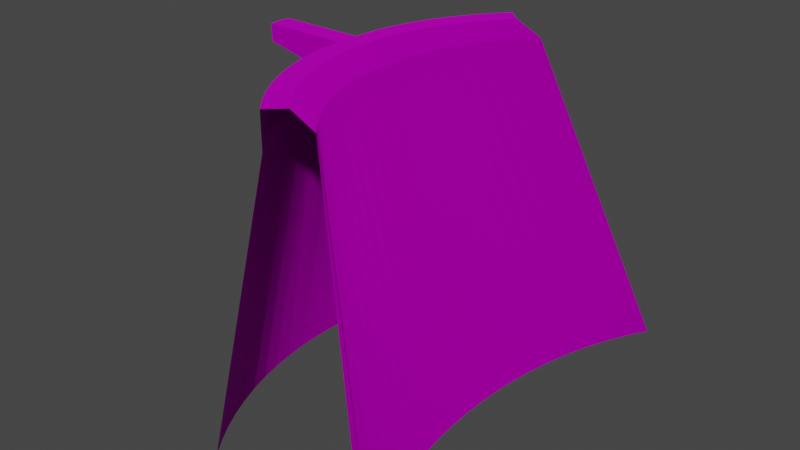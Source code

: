 # Source: dam.blend  (saved by Blender 2.93.20; exported with 4.5.12 LTS)
import bpy
from mathutils import Matrix  # noqa: F401  (used for matrix-valued properties, if any)

bpy.ops.wm.read_factory_settings(use_empty=True)
scene = bpy.context.scene
scene.name = 'Scene'

# ---- images (referenced by path relative to the original .blend; pixels are not part of the script)
import os
ASSET_DIR = os.environ.get("B2B_ASSET_DIR", "")  # directory of the original .blend (textures are referenced by path, not embedded)
HERE = os.path.dirname(os.path.abspath(__file__))  # packed textures are extracted next to this script under _unpacked/

def load_image(name, relpath, width, height, colorspace="sRGB"):
    """Load a texture the original file referenced (path relative to the .blend, or extracted next to this script)."""
    p = next((c for c in (os.path.join(HERE, relpath), os.path.join(ASSET_DIR, relpath)) if relpath and os.path.exists(c)), "")
    if p:
        img = bpy.data.images.load(p, check_existing=True)
        img.name = name
    else:  # same state as the original file: an image datablock whose file is absent (Cycles renders it pink)
        img = bpy.data.images.new(name, width, height)
        img.source = "FILE"
        img.filepath = "//" + (relpath or name)
    img.colorspace_settings.name = colorspace
    return img
img_image = load_image('Image', '', 1024, 1024, 'sRGB')
img_image_001 = load_image('Image.001', '', 1024, 1024, 'Non-Color')
img_image_002 = load_image('Image.002', '', 1024, 1024, 'Non-Color')

# ---- materials (node trees are filled in below, after node groups)
mat_pdx_texture = bpy.data.materials.new('pdx_texture')
mat_pdx_texture.use_backface_culling = True

# ---- material node trees
mat_pdx_texture.use_nodes = True; mat_pdx_texture.node_tree.nodes.clear()
_N = mat_pdx_texture.node_tree.nodes; _L = mat_pdx_texture.node_tree.links
n0 = _N.new('ShaderNodeBsdfPrincipled'); n0.name = 'Principled BSDF'; n0.location = (10, 300)
n0.distribution = 'GGX'
n0.subsurface_method = 'BURLEY'
n0.inputs[3].default_value = 1.45
n0.inputs[27].default_value = (0.0, 0.0, 0.0, 1.0)
n0.inputs[28].default_value = 1.0
n1 = _N.new('ShaderNodeOutputMaterial'); n1.name = 'Material Output'; n1.location = (300, 300)
n2 = _N.new('ShaderNodeTexImage'); n2.name = 'Node'; n2.location = (-1500, 0)
n2.image = img_image
n3 = _N.new('ShaderNodeTexImage'); n3.name = 'Node.001'; n3.location = (-1500, -300)
n3.image = img_image_001
n4 = _N.new('ShaderNodeSeparateColor'); n4.name = 'Separate RGB'; n4.location = (-1200, -300)
n5 = _N.new('ShaderNodeTexImage'); n5.name = 'Node.002'; n5.location = (-1500, -600)
n5.image = img_image_002
n6 = _N.new('ShaderNodeSeparateColor'); n6.name = 'Separate RGB.001'; n6.location = (-1200, -600)
n7 = _N.new('ShaderNodeCombineColor'); n7.name = 'Combine RGB'; n7.location = (-900, -600)
n7.inputs[2].default_value = 1.0
n8 = _N.new('ShaderNodeNormalMap'); n8.name = 'Normal Map'; n8.location = (-600, -600)
_L.new(n0.outputs[0], n1.inputs[0])
_L.new(n2.outputs[0], n0.inputs[0])
_L.new(n3.outputs[0], n4.inputs[0])
_L.new(n4.outputs[1], n0.inputs[13])
_L.new(n4.outputs[2], n0.inputs[1])
_L.new(n3.outputs[1], n0.inputs[2])
_L.new(n5.outputs[0], n6.inputs[0])
_L.new(n6.outputs[1], n7.inputs[0])
_L.new(n5.outputs[1], n7.inputs[1])
_L.new(n7.outputs[0], n8.inputs[1])
_L.new(n8.outputs[0], n0.inputs[5])
n1.is_active_output = True

# ---- world
world_world = bpy.data.worlds.new('World'); scene.world = world_world
world_world.use_nodes = True; world_world.node_tree.nodes.clear()
_N = world_world.node_tree.nodes; _L = world_world.node_tree.links
n0 = _N.new('ShaderNodeOutputWorld'); n0.name = 'World Output'; n0.location = (300, 300)
n1 = _N.new('ShaderNodeBackground'); n1.name = 'Background'; n1.location = (10, 300)
n1.inputs[0].default_value = (0.05088, 0.05088, 0.05088, 1.0)
_L.new(n1.outputs[0], n0.inputs[0])
n0.is_active_output = True
world_world.color = (0.05088, 0.05088, 0.05088)
world_world.use_sun_shadow = False
world_world.sun_shadow_jitter_overblur = 0.0

# ---- meshes
me_dam = bpy.data.meshes.new('dam')
me_dam.from_pydata([(-1.24, -18.51, -1.0), (2.549, -15.05, 28.52), (-1.24, 18.42, -1.0), (2.549, 15.05, 28.52), (16.21, -20.29, -1.0), (4.006, -13.67, 28.52), (16.21, 20.11, -1.0), (4.006, 13.67, 28.52), (-2.134, 17.2, -1.0), (-3.108, 15.67, -1.0), (-3.99, 14.06, -1.0), (-4.774, 12.37, -1.0), (-5.457, 10.62, -1.0), (-6.035, 8.817, -1.0), (-6.504, 6.964, -1.0), (-6.863, 5.074, -1.0), (-7.109, 3.157, -1.0), (-7.241, 1.223, -1.0), (-7.259, -0.7176, -1.0), (-7.162, -2.655, -1.0), (-6.951, -4.578, -1.0), (-6.627, -6.477, -1.0), (-6.191, -8.343, -1.0), (-5.647, -10.16, -1.0), (-4.996, -11.93, -1.0), (-4.242, -13.64, -1.0), (-3.39, -15.27, -1.0), (-2.443, -16.83, -1.0), (1.346, -13.67, 28.52), (0.3992, -12.41, 28.52), (-0.4531, -11.08, 28.52), (-1.207, -9.686, 28.52), (-1.857, -8.245, 28.52), (-2.402, -6.76, 28.52), (-2.837, -5.24, 28.52), (-3.162, -3.692, 28.52), (-3.373, -0.7104, 28.52), (-3.47, -0.03515, 28.52), (-3.452, 0.6413, 28.52), (-3.32, 1.315, 28.52), (-3.074, 4.172, 28.52), (-2.715, 5.712, 28.52), (-2.246, 7.221, 28.52), (-1.668, 8.693, 28.52), (-0.9853, 10.12, 28.52), (-0.2009, 11.49, 28.52), (0.6809, 12.8, 28.52), (1.656, 14.05, 28.52), (15.12, -18.45, -1.0), (14.26, -16.75, -1.0), (13.48, -14.96, -1.0), (12.8, -13.09, -1.0), (12.21, -11.16, -1.0), (11.71, -9.163, -1.0), (11.32, -7.123, -1.0), (11.02, -5.045, -1.0), (10.83, -2.941, -1.0), (10.74, -0.8225, -1.0), (10.76, 1.3, -1.0), (10.88, 3.415, -1.0), (11.1, 5.512, -1.0), (11.43, 7.58, -1.0), (11.85, 9.607, -1.0), (12.38, 11.58, -1.0), (13.0, 13.5, -1.0), (13.71, 15.34, -1.0), (14.51, 17.1, -1.0), (15.4, 18.77, -1.0), (3.195, 12.76, 28.52), (2.31, 11.63, 28.52), (1.509, 10.44, 28.52), (0.7963, 9.191, 28.52), (0.1761, 7.896, 28.52), (-0.3485, 6.559, 28.52), (-0.7748, 5.187, 28.52), (-1.101, 3.789, 28.52), (-1.324, 2.37, 28.52), (-1.444, 0.9391, 28.52), (-1.46, -0.497, 28.52), (-1.372, -1.93, 28.52), (-1.18, -3.354, 28.52), (-0.886, -4.759, 28.52), (-0.4904, -6.14, 28.52), (0.004229, -7.488, 28.52), (0.5953, -8.797, 28.52), (1.28, -10.06, 28.52), (2.054, -11.27, 28.52), (2.914, -12.42, 28.52), (2.549, -15.05, 25.29), (2.549, 15.05, 25.29), (6.473, 13.67, 27.35), (6.473, -13.67, 27.35), (5.661, 12.76, 27.35), (4.776, 11.63, 27.35), (3.975, 10.44, 27.35), (3.263, 9.191, 27.35), (2.643, 7.896, 27.35), (2.118, 6.559, 27.35), (1.692, 5.187, 27.35), (1.366, 3.789, 27.35), (1.142, 2.37, 27.35), (1.022, 0.9391, 27.35), (1.006, -0.497, 27.35), (1.094, -1.93, 27.35), (1.286, -3.354, 27.35), (1.581, -4.759, 27.35), (1.976, -6.14, 27.35), (2.471, -7.488, 27.35), (3.062, -8.797, 27.35), (3.746, -10.06, 27.35), (4.52, -11.27, 27.35), (5.38, -12.42, 27.35), (1.346, -13.67, 25.29), (0.3992, -12.41, 25.29), (-0.4531, -11.08, 25.29), (-1.207, -9.686, 25.29), (-1.857, -8.245, 25.29), (-2.402, -6.76, 25.29), (-2.837, -5.24, 25.29), (-3.162, -3.692, 25.29), (-3.373, -0.7104, 25.29), (-3.47, -0.5472, 25.29), (-3.452, 1.034, 25.29), (-3.32, 1.315, 25.29), (-3.074, 4.172, 25.29), (-2.715, 5.712, 25.29), (-2.246, 7.221, 25.29), (-1.668, 8.693, 25.29), (-0.9853, 10.12, 25.29), (-0.2009, 11.49, 25.29), (0.6809, 12.8, 25.29), (1.656, 14.05, 25.29), (-11.08, -0.6317, 28.52), (-11.18, 0.04356, 28.52), (-11.16, 0.72, 28.52), (-11.03, 1.394, 28.52), (-11.08, -0.6317, 27.03), (-11.18, 0.04356, 27.03), (-11.16, 0.72, 27.03), (-11.03, 1.394, 27.03), (-3.373, -2.125, 28.52), (-3.32, 2.61, 28.52), (-3.373, -2.125, 25.29), (-3.32, 2.61, 25.29)], [(140, 142), (141, 143)], [(131, 47, 3, 89), (111, 87, 5, 91), (87, 28, 1, 5), (7, 3, 47, 68), (68, 47, 46, 69), (69, 46, 45, 70), (70, 45, 44, 71), (71, 44, 43, 72), (72, 43, 42, 73), (73, 42, 41, 74), (74, 41, 40, 75), (75, 40, 39, 76), (76, 39, 38, 77), (77, 38, 37, 78), (78, 37, 36, 79), (79, 36, 35, 80), (80, 35, 34, 81), (81, 34, 33, 82), (82, 33, 32, 83), (83, 32, 31, 84), (84, 31, 30, 85), (85, 30, 29, 86), (86, 29, 28, 87), (90, 7, 68, 92), (92, 68, 69, 93), (93, 69, 70, 94), (94, 70, 71, 95), (95, 71, 72, 96), (96, 72, 73, 97), (97, 73, 74, 98), (98, 74, 75, 99), (99, 75, 76, 100), (100, 76, 77, 101), (101, 77, 78, 102), (102, 78, 79, 103), (103, 79, 80, 104), (104, 80, 81, 105), (105, 81, 82, 106), (106, 82, 83, 107), (107, 83, 84, 108), (108, 84, 85, 109), (109, 85, 86, 110), (110, 86, 87, 111), (88, 1, 28, 112), (112, 28, 29, 113), (113, 29, 30, 114), (114, 30, 31, 115), (115, 31, 32, 116), (116, 32, 33, 117), (117, 33, 34, 118), (118, 34, 35, 119), (119, 35, 36, 120), (36, 37, 133, 132), (38, 39, 135, 134), (123, 39, 40, 124), (124, 40, 41, 125), (125, 41, 42, 126), (126, 42, 43, 127), (127, 43, 44, 128), (128, 44, 45, 129), (129, 45, 46, 130), (130, 46, 47, 131), (9, 130, 131, 8), (10, 129, 130, 9), (11, 128, 129, 10), (12, 127, 128, 11), (13, 126, 127, 12), (14, 125, 126, 13), (15, 124, 125, 14), (16, 123, 124, 15), (17, 122, 123, 16), (18, 121, 122, 17), (19, 120, 121, 18), (20, 119, 120, 19), (21, 118, 119, 20), (22, 117, 118, 21), (23, 116, 117, 22), (24, 115, 116, 23), (25, 114, 115, 24), (26, 113, 114, 25), (27, 112, 113, 26), (0, 88, 112, 27), (49, 110, 111, 48), (50, 109, 110, 49), (51, 108, 109, 50), (52, 107, 108, 51), (53, 106, 107, 52), (54, 105, 106, 53), (55, 104, 105, 54), (56, 103, 104, 55), (57, 102, 103, 56), (58, 101, 102, 57), (59, 100, 101, 58), (60, 99, 100, 59), (61, 98, 99, 60), (62, 97, 98, 61), (63, 96, 97, 62), (64, 95, 96, 63), (65, 94, 95, 64), (66, 93, 94, 65), (67, 92, 93, 66), (6, 90, 92, 67), (48, 111, 91, 4), (8, 131, 89, 2), (136, 132, 133, 137), (137, 133, 134, 138), (138, 134, 135, 139), (120, 36, 132, 136), (39, 123, 139, 135), (37, 38, 134, 133)])
_uv = me_dam.uv_layers.new(name='UVMap')
_uv.uv.foreach_set('vector', [0.1156, 0.0563, 0.06658, 0.059, 0.06536, 0.03877, 0.1142, 0.03583, 0.5928, 0.02896, 0.5434, 0.02552, 0.5452, 0.0001384, 0.5948, 0.003692, 0.7879, 0.5067, 0.7263, 0.4875, 0.7447, 0.4666, 0.8046, 0.4876, 0.8046, 0.905, 0.7447, 0.9261, 0.731, 0.9109, 0.7922, 0.8912, 0.7922, 0.8912, 0.731, 0.9109, 0.7161, 0.8918, 0.7787, 0.8739, 0.7787, 0.8739, 0.7161, 0.8918, 0.7027, 0.8718, 0.7664, 0.8557, 0.7664, 0.8557, 0.7027, 0.8718, 0.6907, 0.8508, 0.7556, 0.8367, 0.7556, 0.8367, 0.6907, 0.8508, 0.6803, 0.8291, 0.7461, 0.8169, 0.7461, 0.8169, 0.6803, 0.8291, 0.6715, 0.8066, 0.7381, 0.7965, 0.7381, 0.7965, 0.6715, 0.8066, 0.6643, 0.7835, 0.7316, 0.7755, 0.7316, 0.7755, 0.6643, 0.7835, 0.6588, 0.76, 0.7266, 0.7542, 0.7266, 0.7542, 0.6588, 0.76, 0.655, 0.7362, 0.7232, 0.7325, 0.7232, 0.7325, 0.655, 0.7362, 0.653, 0.7121, 0.7214, 0.7107, 0.7214, 0.7107, 0.653, 0.7121, 0.6528, 0.688, 0.7211, 0.6887, 0.7211, 0.6887, 0.6528, 0.688, 0.6542, 0.6639, 0.7225, 0.6668, 0.7225, 0.6668, 0.6542, 0.6639, 0.6575, 0.6399, 0.7254, 0.6451, 0.7254, 0.6451, 0.6575, 0.6399, 0.6624, 0.6163, 0.7299, 0.6236, 0.7299, 0.6236, 0.6624, 0.6163, 0.6691, 0.5931, 0.7359, 0.6026, 0.7359, 0.6026, 0.6691, 0.5931, 0.6774, 0.5704, 0.7435, 0.582, 0.7435, 0.582, 0.6774, 0.5704, 0.6873, 0.5484, 0.7525, 0.562, 0.7525, 0.562, 0.6873, 0.5484, 0.6988, 0.5272, 0.7629, 0.5427, 0.7629, 0.5427, 0.6988, 0.5272, 0.7118, 0.5068, 0.7748, 0.5242, 0.7748, 0.5242, 0.7118, 0.5068, 0.7263, 0.4875, 0.7879, 0.5067, 0.5947, 0.4626, 0.545, 0.4663, 0.5436, 0.4476, 0.5932, 0.4441, 0.5932, 0.4441, 0.5436, 0.4476, 0.542, 0.4255, 0.5916, 0.4222, 0.5916, 0.4222, 0.542, 0.4255, 0.5406, 0.4033, 0.5901, 0.4003, 0.5901, 0.4003, 0.5406, 0.4033, 0.5393, 0.3812, 0.5888, 0.3785, 0.5888, 0.3785, 0.5393, 0.3812, 0.5381, 0.359, 0.5877, 0.3566, 0.5877, 0.3566, 0.5381, 0.359, 0.5371, 0.3367, 0.5867, 0.3348, 0.5867, 0.3348, 0.5371, 0.3367, 0.5363, 0.3145, 0.5859, 0.3129, 0.5859, 0.3129, 0.5363, 0.3145, 0.5357, 0.2922, 0.5853, 0.2911, 0.5853, 0.2911, 0.5357, 0.2922, 0.5353, 0.2699, 0.5849, 0.2692, 0.5849, 0.2692, 0.5353, 0.2699, 0.535, 0.2476, 0.5847, 0.2473, 0.5847, 0.2473, 0.535, 0.2476, 0.535, 0.2253, 0.5847, 0.2255, 0.5847, 0.2255, 0.535, 0.2253, 0.5352, 0.203, 0.5849, 0.2036, 0.5849, 0.2036, 0.5352, 0.203, 0.5356, 0.1807, 0.5852, 0.1818, 0.5852, 0.1818, 0.5356, 0.1807, 0.5362, 0.1584, 0.5858, 0.16, 0.5858, 0.16, 0.5362, 0.1584, 0.537, 0.1362, 0.5866, 0.1381, 0.5866, 0.1381, 0.537, 0.1362, 0.538, 0.114, 0.5875, 0.1163, 0.5875, 0.1163, 0.538, 0.114, 0.5392, 0.0918, 0.5886, 0.09447, 0.5886, 0.09447, 0.5392, 0.0918, 0.5405, 0.06966, 0.5899, 0.07265, 0.5899, 0.07265, 0.5405, 0.06966, 0.5419, 0.04757, 0.5913, 0.05081, 0.5913, 0.05081, 0.5419, 0.04757, 0.5434, 0.02552, 0.5928, 0.02896, 0.1161, 0.5628, 0.06838, 0.5597, 0.07012, 0.5327, 0.1181, 0.5353, 0.1181, 0.5353, 0.07012, 0.5327, 0.07146, 0.5094, 0.1193, 0.5113, 0.1193, 0.5113, 0.07146, 0.5094, 0.07254, 0.4862, 0.1202, 0.4872, 0.1202, 0.4872, 0.07254, 0.4862, 0.07321, 0.4634, 0.1204, 0.4631, 0.1204, 0.4631, 0.07321, 0.4634, 0.07326, 0.441, 0.12, 0.4389, 0.12, 0.4389, 0.07326, 0.441, 0.07237, 0.4193, 0.1187, 0.4145, 0.1187, 0.4145, 0.07237, 0.4193, 0.07005, 0.3983, 0.1161, 0.3897, 0.1161, 0.3897, 0.07005, 0.3983, 0.06562, 0.3784, 0.1119, 0.364, 0.1119, 0.364, 0.06562, 0.3784, 0.05889, 0.3626, 0.1056, 0.3362, 0.6542, 0.6639, 0.6528, 0.688, 0.535, 0.6908, 0.5365, 0.6667, 0.653, 0.7121, 0.655, 0.7362, 0.5373, 0.739, 0.5353, 0.7149, 0.1043, 0.2589, 0.05497, 0.2362, 0.06182, 0.2167, 0.1105, 0.231, 0.1105, 0.231, 0.06182, 0.2167, 0.06608, 0.196, 0.1144, 0.2047, 0.1144, 0.2047, 0.06608, 0.196, 0.06845, 0.1745, 0.1167, 0.1793, 0.1167, 0.1793, 0.06845, 0.1745, 0.06949, 0.1522, 0.1179, 0.1543, 0.1179, 0.1543, 0.06949, 0.1522, 0.06956, 0.1294, 0.1182, 0.1296, 0.1182, 0.1296, 0.06956, 0.1294, 0.06897, 0.1062, 0.1178, 0.1051, 0.1178, 0.1051, 0.06897, 0.1062, 0.06792, 0.08273, 0.1169, 0.08065, 0.1169, 0.08065, 0.06792, 0.08273, 0.06658, 0.059, 0.1156, 0.0563, 0.5308, 0.05153, 0.1169, 0.08065, 0.1156, 0.0563, 0.5292, 0.02355, 0.5321, 0.07991, 0.1178, 0.1051, 0.1169, 0.08065, 0.5308, 0.05153, 0.5331, 0.1086, 0.1182, 0.1296, 0.1178, 0.1051, 0.5321, 0.07991, 0.5339, 0.1377, 0.1179, 0.1543, 0.1182, 0.1296, 0.5331, 0.1086, 0.5344, 0.1671, 0.1167, 0.1793, 0.1179, 0.1543, 0.5339, 0.1377, 0.5347, 0.1967, 0.1144, 0.2047, 0.1167, 0.1793, 0.5344, 0.1671, 0.5348, 0.2265, 0.1105, 0.231, 0.1144, 0.2047, 0.5347, 0.1967, 0.5346, 0.2564, 0.1043, 0.2589, 0.1105, 0.231, 0.5348, 0.2265, 0.5346, 0.2814, 0.1074, 0.285, 0.1043, 0.2589, 0.5346, 0.2564, 0.5346, 0.3111, 0.1066, 0.3104, 0.1074, 0.285, 0.5346, 0.2814, 0.5347, 0.3362, 0.1056, 0.3362, 0.1066, 0.3104, 0.5346, 0.3111, 0.5348, 0.3661, 0.1119, 0.364, 0.1056, 0.3362, 0.5347, 0.3362, 0.5347, 0.3958, 0.1161, 0.3897, 0.1119, 0.364, 0.5348, 0.3661, 0.5344, 0.4254, 0.1187, 0.4145, 0.1161, 0.3897, 0.5347, 0.3958, 0.5338, 0.4547, 0.12, 0.4389, 0.1187, 0.4145, 0.5344, 0.4254, 0.5331, 0.4837, 0.1204, 0.4631, 0.12, 0.4389, 0.5338, 0.4547, 0.5321, 0.5124, 0.1202, 0.4872, 0.1204, 0.4631, 0.5331, 0.4837, 0.5308, 0.5407, 0.1193, 0.5113, 0.1202, 0.4872, 0.5321, 0.5124, 0.5293, 0.5687, 0.1181, 0.5353, 0.1193, 0.5113, 0.5308, 0.5407, 0.5271, 0.6005, 0.1161, 0.5628, 0.1181, 0.5353, 0.5293, 0.5687, 0.996, 0.05007, 0.5913, 0.05081, 0.5928, 0.02896, 0.9977, 0.02817, 0.9945, 0.07197, 0.5899, 0.07265, 0.5913, 0.05081, 0.996, 0.05007, 0.9931, 0.09389, 0.5886, 0.09447, 0.5899, 0.07265, 0.9945, 0.07197, 0.9919, 0.1158, 0.5875, 0.1163, 0.5886, 0.09447, 0.9931, 0.09389, 0.991, 0.1377, 0.5866, 0.1381, 0.5875, 0.1163, 0.9919, 0.1158, 0.9902, 0.1597, 0.5858, 0.16, 0.5866, 0.1381, 0.991, 0.1377, 0.9896, 0.1816, 0.5852, 0.1818, 0.5858, 0.16, 0.9902, 0.1597, 0.9892, 0.2036, 0.5849, 0.2036, 0.5852, 0.1818, 0.9896, 0.1816, 0.989, 0.2256, 0.5847, 0.2255, 0.5849, 0.2036, 0.9892, 0.2036, 0.9891, 0.2475, 0.5847, 0.2473, 0.5847, 0.2255, 0.989, 0.2256, 0.9893, 0.2695, 0.5849, 0.2692, 0.5847, 0.2473, 0.9891, 0.2475, 0.9898, 0.2914, 0.5853, 0.2911, 0.5849, 0.2692, 0.9893, 0.2695, 0.9904, 0.3134, 0.5859, 0.3129, 0.5853, 0.2911, 0.9898, 0.2914, 0.9912, 0.3353, 0.5867, 0.3348, 0.5859, 0.3129, 0.9904, 0.3134, 0.9923, 0.3573, 0.5877, 0.3566, 0.5867, 0.3348, 0.9912, 0.3353, 0.9935, 0.3792, 0.5888, 0.3785, 0.5877, 0.3566, 0.9923, 0.3573, 0.9949, 0.4011, 0.5901, 0.4003, 0.5888, 0.3785, 0.9935, 0.3792, 0.9965, 0.423, 0.5916, 0.4222, 0.5901, 0.4003, 0.9949, 0.4011, 0.9983, 0.4449, 0.5932, 0.4441, 0.5916, 0.4222, 0.9965, 0.423, 0.9999, 0.4634, 0.5947, 0.4626, 0.5932, 0.4441, 0.9983, 0.4449, 0.9977, 0.02817, 0.5928, 0.02896, 0.5948, 0.003692, 0.9999, 0.002954, 0.5292, 0.02355, 0.1156, 0.0563, 0.1142, 0.03583, 0.5276, 0.0001384, 0.01601, 0.3169, 0.004514, 0.3226, 0.0009365, 0.3076, 0.01412, 0.3057, 0.01412, 0.3057, 0.0009365, 0.3076, 0.0001384, 0.2925, 0.01329, 0.2932, 0.01329, 0.2932, 0.0001384, 0.2925, 0.003385, 0.2777, 0.01344, 0.2831, 0.1056, 0.3362, 0.05889, 0.3626, 0.004514, 0.3226, 0.01601, 0.3169, 0.05497, 0.2362, 0.1043, 0.2589, 0.01344, 0.2831, 0.003385, 0.2777, 0.6528, 0.688, 0.653, 0.7121, 0.5353, 0.7149, 0.535, 0.6908])
me_dam.materials.append(mat_pdx_texture)
me_dam.use_remesh_fix_poles = True
me_dam.use_remesh_preserve_attributes = False
me_dam.update()

# ---- objects
ob_dam = bpy.data.objects.new('dam', me_dam)

# ---- transforms, parenting, visibility, modifiers, constraints
ob_dam.location = (0.0, 0.0, 0.0)

# ---- collection membership
scene.collection.objects.link(ob_dam)

# ---- scene / render settings (as saved in the file)
scene.frame_start = 1; scene.frame_end = 250; scene.frame_set(1)
scene.render.engine = 'BLENDER_EEVEE_NEXT'
scene.cycles.use_denoising = False
scene.cycles.samples = 128
scene.cycles.sampling_pattern = 'TABULATED_SOBOL'
scene.cycles.use_adaptive_sampling = False
scene.cycles.use_light_tree = False
scene.view_settings.view_transform = 'Filmic'
bpy.context.view_layer.update()

# ---- added for rendering (the .blend has no active camera and no usable light): camera, sun
cam_auto = bpy.data.cameras.new('AutoCamera')
cam_auto.lens = 50.0
cam_auto.sensor_width = 36.0
cam_auto.clip_end = 1000.0
ob_auto_camera = bpy.data.objects.new('AutoCamera', cam_auto)
scene.collection.objects.link(ob_auto_camera)
ob_auto_camera.location = (55.2884, -63.4172, 55.9795)
ob_auto_camera.rotation_euler = (1.09748, -7.21219e-08, 0.694738)
scene.camera = ob_auto_camera
light_auto_sun = bpy.data.lights.new('AutoSun', 'SUN')
light_auto_sun.energy = 3.0
light_auto_sun.angle = 0.0523599
ob_auto_sun = bpy.data.objects.new('AutoSun', light_auto_sun)
scene.collection.objects.link(ob_auto_sun)
ob_auto_sun.rotation_euler = (0.872665, 0.174533, 0.523599)
bpy.context.view_layer.update()
